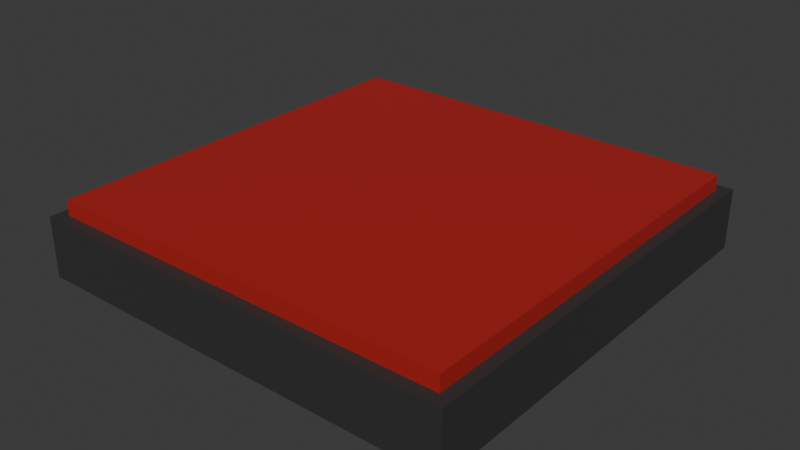 # Source: Pressure_Plate.blend  (saved by Blender 4.0.36; exported with 4.5.12 LTS)
import bpy
from mathutils import Matrix  # noqa: F401  (used for matrix-valued properties, if any)

bpy.ops.wm.read_factory_settings(use_empty=True)
scene = bpy.context.scene
scene.name = 'Scene'

# ---- collections
col_collection = bpy.data.collections.new('Collection'); scene.collection.children.link(col_collection)

# ---- materials (node trees are filled in below, after node groups)
mat_material = bpy.data.materials.new('Material')
mat_material.alpha_threshold = 0.0
mat_material.use_transparent_shadow = False
mat_material.roughness = 0.5
mat_material.line_color = (0.0, 0.0, 0.0, 1.0)
mat_material_001 = bpy.data.materials.new('Material.001')
mat_material_001.use_transparent_shadow = False

# ---- material node trees
mat_material.use_nodes = True; mat_material.node_tree.nodes.clear()
_N = mat_material.node_tree.nodes; _L = mat_material.node_tree.links
n0 = _N.new('ShaderNodeOutputMaterial'); n0.name = 'Material Output'; n0.location = (300, 300)
n1 = _N.new('ShaderNodeBsdfPrincipled'); n1.name = 'Principled BSDF'; n1.location = (10, 300)
n1.inputs[0].default_value = (0.4245, 0.01844, 0.01652, 1.0)
n1.inputs[3].default_value = 1.45
_L.new(n1.outputs[0], n0.inputs[0])
n0.is_active_output = True
mat_material_001.use_nodes = True; mat_material_001.node_tree.nodes.clear()
_N = mat_material_001.node_tree.nodes; _L = mat_material_001.node_tree.links
n0 = _N.new('ShaderNodeBsdfPrincipled'); n0.name = 'Principled BSDF'; n0.location = (10, 300)
n0.inputs[0].default_value = (0.03719, 0.03719, 0.03719, 1.0)
n0.inputs[3].default_value = 1.45
n1 = _N.new('ShaderNodeOutputMaterial'); n1.name = 'Material Output'; n1.location = (300, 300)
_L.new(n0.outputs[0], n1.inputs[0])
n1.is_active_output = True

# ---- world
world_world = bpy.data.worlds.new('World'); scene.world = world_world
world_world.use_nodes = True; world_world.node_tree.nodes.clear()
_N = world_world.node_tree.nodes; _L = world_world.node_tree.links
n0 = _N.new('ShaderNodeOutputWorld'); n0.name = 'World Output'; n0.location = (300, 300)
n1 = _N.new('ShaderNodeBackground'); n1.name = 'Background'; n1.location = (10, 300)
n1.inputs[0].default_value = (0.05088, 0.05088, 0.05088, 1.0)
_L.new(n1.outputs[0], n0.inputs[0])
n0.is_active_output = True
world_world.color = (0.05088, 0.05088, 0.05088)
world_world.use_sun_shadow = False
world_world.sun_shadow_jitter_overblur = 0.0

# ---- meshes
me_cube = bpy.data.meshes.new('Cube')
me_cube.from_pydata([(1.0, 1.0, 1.0), (1.0, 1.0, -1.0), (1.0, -1.0, 1.0), (1.0, -1.0, -1.0), (-1.0, 1.0, 1.0), (-1.0, 1.0, -1.0), (-1.0, -1.0, 1.0), (-1.0, -1.0, -1.0)], [], [(0, 4, 6, 2), (3, 2, 6, 7), (7, 6, 4, 5), (5, 1, 3, 7), (1, 0, 2, 3), (5, 4, 0, 1)])
_uv = me_cube.uv_layers.new(name='UVMap')
_uv.uv.foreach_set('vector', [0.625, 0.5, 0.875, 0.5, 0.875, 0.75, 0.625, 0.75, 0.375, 0.75, 0.625, 0.75, 0.625, 1.0, 0.375, 1.0, 0.375, 0.0, 0.625, 0.0, 0.625, 0.25, 0.375, 0.25, 0.125, 0.5, 0.375, 0.5, 0.375, 0.75, 0.125, 0.75, 0.375, 0.5, 0.625, 0.5, 0.625, 0.75, 0.375, 0.75, 0.375, 0.25, 0.625, 0.25, 0.625, 0.5, 0.375, 0.5])
me_cube.materials.append(mat_material)
me_cube.use_mirror_vertex_groups = False
me_cube.update()
me_cube_001 = bpy.data.meshes.new('Cube.001')
me_cube_001.from_pydata([(-1.0, -1.0, -1.0), (-1.0, -1.0, 1.0), (0.9458, 0.9458, -0.8689), (-1.0, 1.0, -1.0), (-1.0, 1.0, 1.0), (0.9458, -0.9458, -0.8689), (1.0, -1.0, -1.0), (1.0, -1.0, 1.0), (-0.9458, 0.9458, -0.8689), (1.0, 1.0, -1.0), (1.0, 1.0, 1.0), (-0.9458, -0.9458, -0.8689), (-0.9458, -0.9458, 1.0), (0.9458, 0.9458, 1.0), (-0.9458, 0.9458, 1.0), (0.9458, -0.9458, 1.0)], [], [(0, 1, 4, 3), (3, 4, 10, 9), (9, 10, 7, 6), (6, 7, 1, 0), (3, 9, 6, 0), (4, 1, 7, 15, 12, 14), (7, 10, 4, 14, 13, 15), (5, 11, 12, 15), (12, 11, 8, 14), (8, 11, 5, 2), (2, 5, 15, 13), (14, 8, 2, 13)])
_uv = me_cube_001.uv_layers.new(name='UVMap')
_uv.uv.foreach_set('vector', [0.375, 0.0, 0.625, 0.0, 0.625, 0.25, 0.375, 0.25, 0.375, 0.25, 0.625, 0.25, 0.625, 0.5, 0.375, 0.5, 0.375, 0.5, 0.625, 0.5, 0.625, 0.75, 0.375, 0.75, 0.375, 0.75, 0.625, 0.75, 0.625, 1.0, 0.375, 1.0, 0.125, 0.5, 0.375, 0.5, 0.375, 0.75, 0.125, 0.75, 0.875, 0.5, 0.875, 0.75, 0.625, 0.75, 0.6318, 0.7432, 0.8682, 0.7432, 0.8682, 0.5068, 0.625, 0.75, 0.625, 0.5, 0.875, 0.5, 0.8682, 0.5068, 0.6318, 0.5068, 0.6318, 0.7432, 0.375, 0.75, 0.375, 1.0, 0.5292, 1.0, 0.5292, 0.75, 0.5292, 0.0, 0.375, 0.0, 0.375, 0.25, 0.5292, 0.25, 0.125, 0.5, 0.125, 0.75, 0.375, 0.75, 0.375, 0.5, 0.375, 0.5, 0.375, 0.75, 0.5292, 0.75, 0.5292, 0.5, 0.5292, 0.25, 0.375, 0.25, 0.375, 0.5, 0.5292, 0.5])
me_cube_001.materials.append(mat_material_001)
me_cube_001.update()

# ---- objects
ob_cube = bpy.data.objects.new('Cube', me_cube)
ob_cube_001 = bpy.data.objects.new('Cube.001', me_cube_001)

# ---- transforms, parenting, visibility, modifiers, constraints
ob_cube.location = (0.0, 0.0, -0.1)
ob_cube.scale = (1.0, 1.0, 0.1179)
ob_cube.lock_rotations_4d = False
ob_cube.empty_display_type = 'ARROWS'
ob_cube.lineart.crease_threshold = 0.0
ob_cube_001.location = (0.0, 0.0, -0.205)
ob_cube_001.scale = (1.057, 1.057, 0.1475)

# ---- collection membership
col_collection.objects.link(ob_cube)
col_collection.objects.link(ob_cube_001)

# ---- scene / render settings (as saved in the file)
scene.frame_start = 1; scene.frame_end = 40; scene.frame_set(27)
scene.render.engine = 'BLENDER_EEVEE_NEXT'
scene.cycles.sampling_pattern = 'TABULATED_SOBOL'
bpy.context.view_layer.update()

# ---- added for rendering (the .blend has no active camera and no usable light): camera, sun
cam_auto = bpy.data.cameras.new('AutoCamera')
cam_auto.lens = 50.0
cam_auto.sensor_width = 36.0
cam_auto.clip_end = 1000.0
ob_auto_camera = bpy.data.objects.new('AutoCamera', cam_auto)
scene.collection.objects.link(ob_auto_camera)
ob_auto_camera.location = (2.78813, -3.34575, 2.06319)
ob_auto_camera.rotation_euler = (1.09748, -7.21219e-08, 0.694738)
scene.camera = ob_auto_camera
light_auto_sun = bpy.data.lights.new('AutoSun', 'SUN')
light_auto_sun.energy = 3.0
light_auto_sun.angle = 0.0523599
ob_auto_sun = bpy.data.objects.new('AutoSun', light_auto_sun)
scene.collection.objects.link(ob_auto_sun)
ob_auto_sun.rotation_euler = (0.872665, 0.174533, 0.523599)
bpy.context.view_layer.update()

